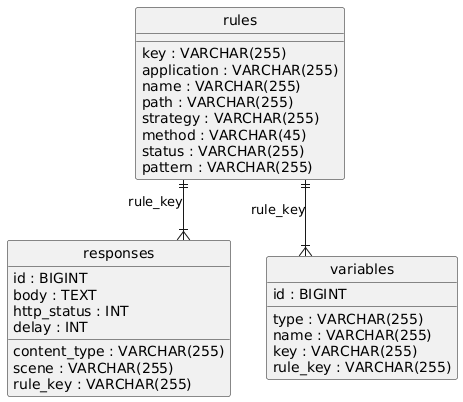

The diagram above was rendered by PlantUML. Its source (embedded in the PNG):
@startuml
hide circle
skinparam linetype ortho

entity "rules" as rules {
  key : VARCHAR(255)
  application : VARCHAR(255)
  name : VARCHAR(255)
  path : VARCHAR(255)
  strategy : VARCHAR(255)
  method : VARCHAR(45)
  status : VARCHAR(255)
  pattern : VARCHAR(255)
}

entity "responses" as responses {
  id : BIGINT
  body : TEXT
  content_type : VARCHAR(255)
  http_status : INT
  delay : INT
  scene : VARCHAR(255)
  rule_key : VARCHAR(255)
}

entity "variables" as variables {
  id : BIGINT
  type : VARCHAR(255)
  name : VARCHAR(255)
  key : VARCHAR(255)
  rule_key : VARCHAR(255)
}

rules ||--|{ responses : "rule_key"
rules ||--|{ variables : "rule_key"
@enduml